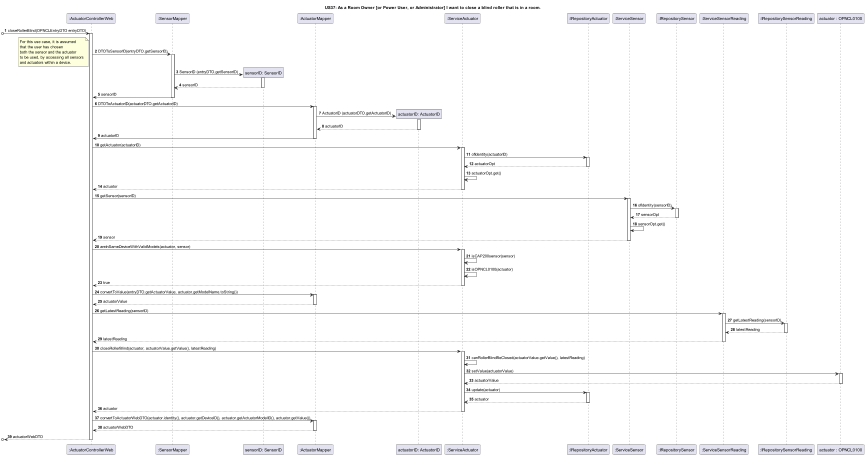

The diagram above was rendered by PlantUML. Its source (embedded in the PNG):
@startuml
'https://plantuml.com/sequence-diagram

autonumber

title US37: As a Room Owner [or Power User, or Administrator] I want to close a blind roller that is in a room.

[o-> ":ActuatorControllerWeb"++: closeRollerBlind(OPNCLEntryDTO entryDTO)


":ActuatorControllerWeb" -> ":SensorMapper" ++: DTOToSensorID(entryDTO.getSensorID)

note left
For this use case, it is assumed
that the user has chosen
both the sensor and the actuator
to be used, by accessing all sensors
and actuators within a device.
end note

":SensorMapper" -> "sensorID: SensorID" ** : SensorID (entryDTO.getSensorID)
activate "sensorID: SensorID"
"sensorID: SensorID" --> ":SensorMapper" -- : sensorID
":SensorMapper" -> ":ActuatorControllerWeb" -- : sensorID

":ActuatorControllerWeb" -> ":ActuatorMapper" ++: DTOToActuatorID(actuatorDTO.getActuatorID)
":ActuatorMapper" -> "actuatorID: ActuatorID" ** : ActuatorID (actuatorDTO.getActuatorID)
activate "actuatorID: ActuatorID"
"actuatorID: ActuatorID" --> ":ActuatorMapper" -- : actuatorID
":ActuatorMapper" -> ":ActuatorControllerWeb" -- : actuatorID

":ActuatorControllerWeb" -> ":ServiceActuator" ++ : getActuator(actuatorID)
":ServiceActuator" -> ":IRepositoryActuator" ++ : ofIdentity(actuatorID)
":IRepositoryActuator" --> ":ServiceActuator" -- : actuatorOpt
":ServiceActuator" -> ":ServiceActuator" : actuatorOpt.get()
'":ServiceActuator" -> ":ServiceActuator" : isOPNCLO100actuator(actuator)
":ServiceActuator" --> ":ActuatorControllerWeb" -- : actuator

":ActuatorControllerWeb" -> ":ServiceSensor" ++ : getSensor(sensorID)
":ServiceSensor" -> ":IRepositorySensor" ++ : ofIdentity(sensorID)
":IRepositorySensor" --> ":ServiceSensor" -- : sensorOpt
":ServiceSensor" -> ":ServiceSensor" : sensorOpt.get()

'":ServiceSensor" -> ":ServiceSensor" : isCAP200sensor(sensor)
":ServiceSensor" --> ":ActuatorControllerWeb" -- : sensor

":ActuatorControllerWeb" -> ":ServiceActuator" ++ : areInSameDeviceWithValidModels(actuator, sensor)
":ServiceActuator" -> ":ServiceActuator" : isCAP200sensor(sensor)
":ServiceActuator" -> ":ServiceActuator" : isOPNCL0100(actuator)
":ServiceActuator" --> ":ActuatorControllerWeb" -- : true

":ActuatorControllerWeb" -> ":ActuatorMapper" ++ : convertToValue(entryDTO.getActuatorValue, actuator.getModelName.toString())
":ActuatorMapper" --> ":ActuatorControllerWeb" -- : actuatorValue

":ActuatorControllerWeb" -> ":ServiceSensorReading" ++ : getLatestReading(sensorID)
":ServiceSensorReading" -> ":IRepositorySensorReading" ++ : getLatestReading(sensorID)
":IRepositorySensorReading" --> ":ServiceSensorReading" -- : latestReading
":ServiceSensorReading" --> ":ActuatorControllerWeb" -- : latestReading
'":ActuatorControllerWeb" -> ":ActuatorControllerWeb" : isPercentageValidToClose (actuatorValue, latestReading.parseInt())

":ActuatorControllerWeb" -> ":ServiceActuator" ++ : closeRollerBlind(actuator, actuatorValue.getValue(), latestReading)
":ServiceActuator" -> ":ServiceActuator" : canRollerBlindBeClosed(actuatorValue.getValue(), latestReading)
":ServiceActuator" -> "actuator : OPNCL0100" ++ : setValue(actuatorValue)
"actuator : OPNCL0100" --> ":ServiceActuator" -- : actuatorValue
":ServiceActuator" -> ":IRepositoryActuator" ++ : update(actuator)
":IRepositoryActuator" --> ":ServiceActuator" -- : actuator
":ServiceActuator" --> ":ActuatorControllerWeb" -- : actuator


":ActuatorControllerWeb" -> ":ActuatorMapper" ++ : convertToActuatorWebDTO(actuator.identity(), actuator.getDeviceID(), actuator.getActuatorModelID(), actuator.getValue())
":ActuatorMapper" --> ":ActuatorControllerWeb" -- : actuatorWebDTO
[o<-- ":ActuatorControllerWeb" -- : actuatorWebDTO


@enduml